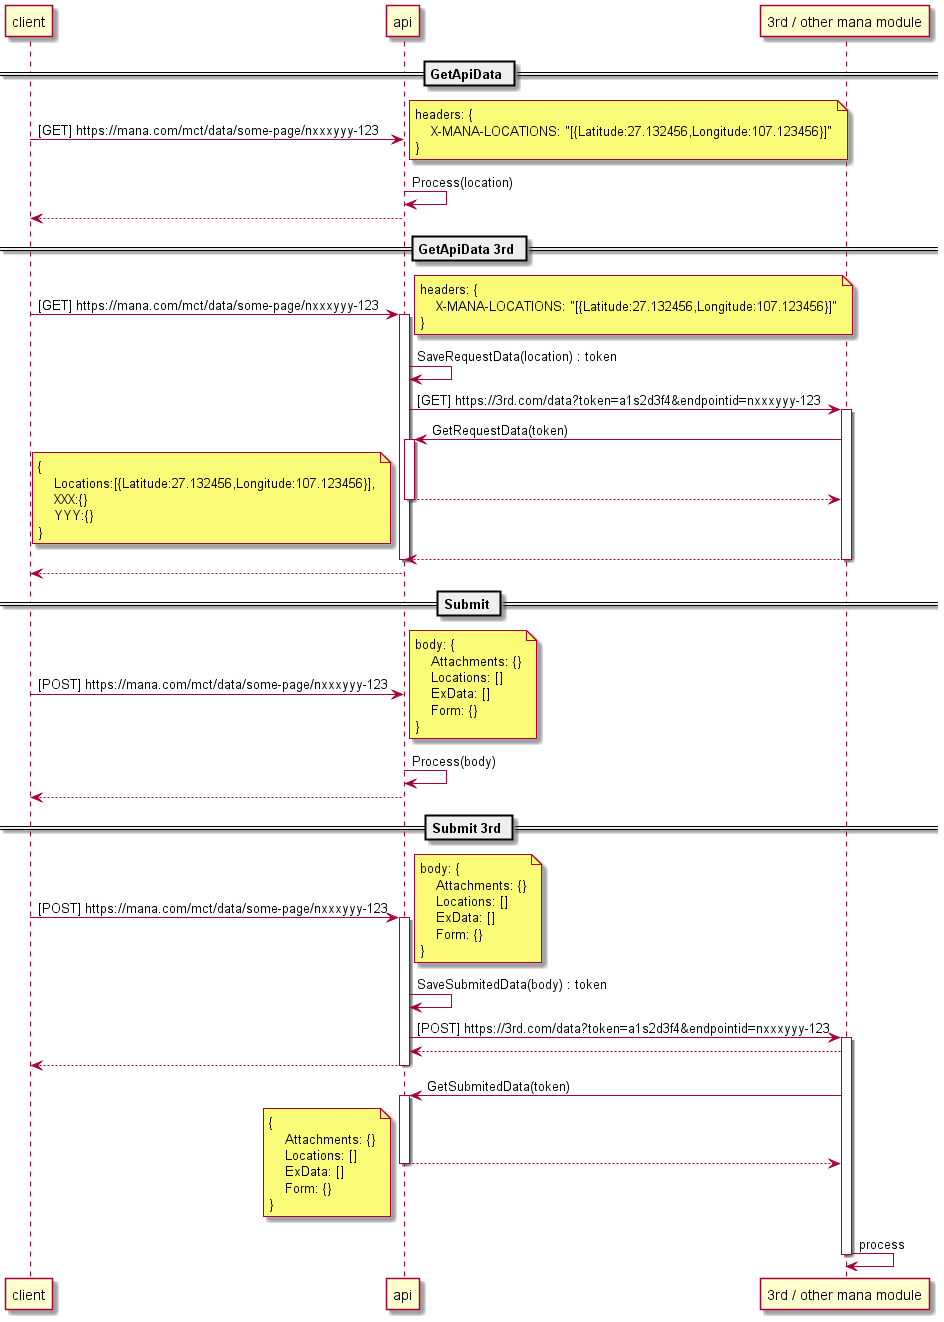

The diagram above was rendered by PlantUML. Its source (embedded in the PNG):
@startuml sequence

participant client
participant api
participant "3rd / other mana module" as 3rd

== GetApiData ==

client -> api : [GET] https://mana.com/mct/data/some-page/nxxxyyy-123
note right
headers: {
    X-MANA-LOCATIONS: "[{Latitude:27.132456,Longitude:107.123456}]"
}
endnote
api -> api : Process(location)
client <-- api

== GetApiData 3rd ==

client -> api : [GET] https://mana.com/mct/data/some-page/nxxxyyy-123
activate api
note right
headers: {
    X-MANA-LOCATIONS: "[{Latitude:27.132456,Longitude:107.123456}]"
}
endnote
api -> api : SaveRequestData(location) : token
api -> 3rd : [GET] https://3rd.com/data?token=a1s2d3f4&endpointid=nxxxyyy-123
activate 3rd
api <- 3rd : GetRequestData(token)
activate api
api --> 3rd
note left
{
    Locations:[{Latitude:27.132456,Longitude:107.123456}],
    XXX:{}
    YYY:{}
}
endnote
deactivate
api <-- 3rd
deactivate
deactivate
client <-- api

== Submit ==

client -> api : [POST] https://mana.com/mct/data/some-page/nxxxyyy-123
note right
body: {
    Attachments: {}
    Locations: []
    ExData: []
    Form: {}
}
endnote
api -> api : Process(body)
client <-- api

== Submit 3rd ==

client -> api : [POST] https://mana.com/mct/data/some-page/nxxxyyy-123
activate api
note right
body: {
    Attachments: {}
    Locations: []
    ExData: []
    Form: {}
}
endnote
api -> api : SaveSubmitedData(body) : token
api -> 3rd : [POST] https://3rd.com/data?token=a1s2d3f4&endpointid=nxxxyyy-123
activate 3rd
api <-- 3rd
client <-- api
deactivate api
api <- 3rd : GetSubmitedData(token)
activate api
api --> 3rd
note left
{
    Attachments: {}
    Locations: []
    ExData: []
    Form: {}
}
endnote
deactivate api
3rd -> 3rd : process
deactivate 3rd

@enduml